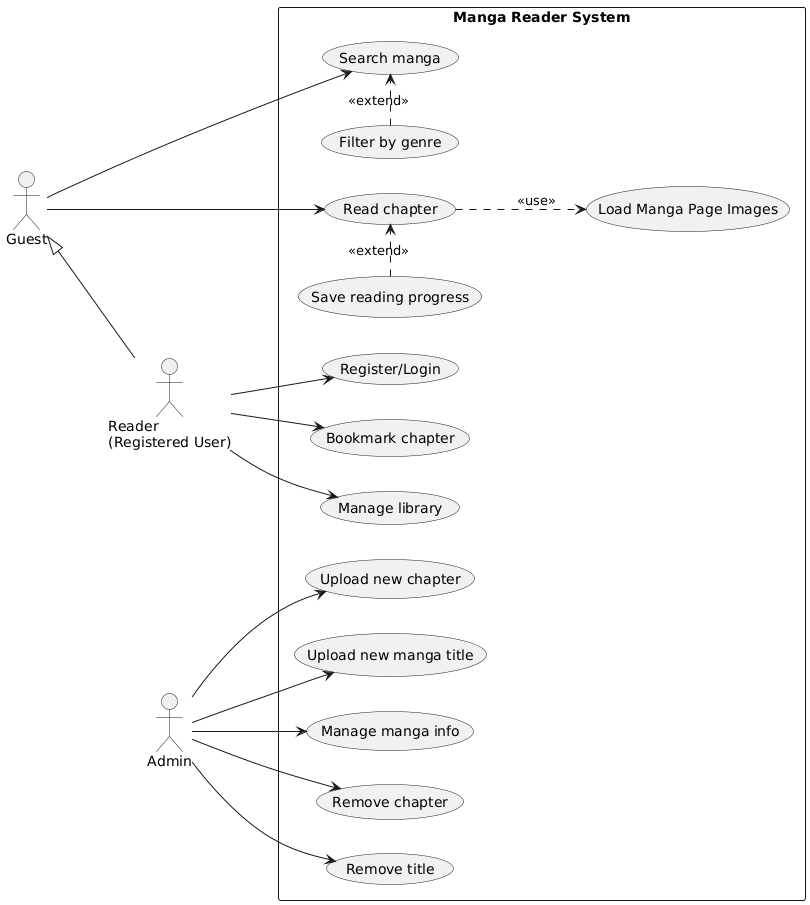

The diagram above was rendered by PlantUML. Its source (embedded in the PNG):
@startuml
left to right direction
skinparam packageStyle rectangle

actor Guest
actor "Reader\n(Registered User)" as Reader
actor Admin

Guest <|-- Reader

rectangle "Manga Reader System" {
    usecase "Search manga" as UC_Search
    usecase "Filter by genre" as UC_Filter
    usecase "Read chapter" as UC_Read
    usecase "Load Manga Page Images" as UC_LoadImages
    usecase "Register/Login" as UC_Login
    usecase "Save reading progress" as UC_SaveProgress
    usecase "Bookmark chapter" as UC_Bookmark
    usecase "Manage library" as UC_Library
    usecase "Upload new chapter" as UC_UpChapter
    usecase "Upload new manga title" as UC_UpTitle
    usecase "Manage manga info" as UC_ManageInfo
    usecase "Remove chapter" as UC_RmChapter
    usecase "Remove title" as UC_RmTitle
}

Guest --> UC_Search
Guest --> UC_Read

Reader --> UC_Login
Reader --> UC_Bookmark
Reader --> UC_Library

Admin --> UC_UpChapter
Admin --> UC_UpTitle
Admin --> UC_ManageInfo
Admin --> UC_RmChapter
Admin --> UC_RmTitle

UC_Filter .> UC_Search : <<extend>>
UC_Read ..> UC_LoadImages : <<use>>
UC_SaveProgress .> UC_Read : <<extend>>
@enduml